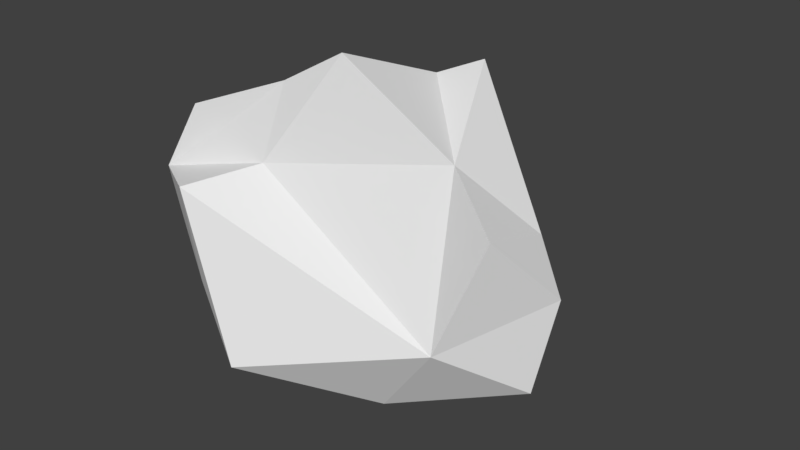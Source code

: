 # Source: StonePiece2.blend  (saved by Blender 2.77.0; exported with 4.5.12 LTS)
import bpy
from mathutils import Matrix  # noqa: F401  (used for matrix-valued properties, if any)

bpy.ops.wm.read_factory_settings(use_empty=True)
scene = bpy.context.scene
scene.name = 'Scene'

# ---- collections
col_collection_1 = bpy.data.collections.new('Collection 1'); scene.collection.children.link(col_collection_1)

# ---- world
world_world = bpy.data.worlds.new('World'); scene.world = world_world
world_world.color = (0.05088, 0.05088, 0.05088)
world_world.use_sun_shadow = False
world_world.sun_shadow_jitter_overblur = 0.0
world_world.cycles.sampling_method = 'MANUAL'

# ---- meshes
me_plane = bpy.data.meshes.new('Plane')
me_plane.from_pydata([(0.04059, -0.0961, 0.4268), (0.2007, -0.1659, -0.2896), (0.4908, 0.03175, -0.01603), (0.4593, -0.006539, -0.2328), (0.1663, 0.2032, 0.3639), (0.4183, 0.06185, 0.09242), (0.4285, -0.1288, 0.1542), (-0.2327, 0.2379, -0.1221), (-0.3162, -0.1759, 0.2587), (-0.1171, -0.1747, 0.1761), (0.05066, 0.3592, 0.23), (-0.04216, -0.3659, -0.199), (0.2861, -0.05298, 0.2438), (0.3432, -0.1917, -0.09872), (-0.2218, -0.313, 0.1401), (0.1628, 0.1085, -0.4176), (0.08889, 0.1401, 0.3338), (-0.1025, -0.1162, 0.3431), (-0.1607, -0.194, -0.3251), (0.09773, 0.1205, -0.4429), (-0.1247, 0.2171, -0.2472), (-0.1841, -0.3079, -0.06862), (-0.1612, 0.4985, -0.1048), (-0.1424, 0.4027, 0.08728), (-0.3175, -0.1124, -0.197), (-0.3887, -0.2071, 0.104), (-0.1913, -0.003484, -0.4193), (-0.1629, 0.2164, 0.2581), (-0.3679, 0.01505, -0.03146)], [], [(25, 8, 28), (14, 9, 25), (24, 21, 25), (22, 7, 28, 8, 27, 23), (18, 21, 24), (4, 10, 16), (2, 13, 3), (2, 6, 13), (7, 24, 28), (16, 27, 17), (26, 18, 24), (7, 26, 24), (17, 27, 8), (24, 25, 28), (16, 10, 27), (10, 23, 27), (11, 21, 18), (14, 25, 21), (15, 1, 11, 18, 26, 19), (0, 16, 17), (0, 12, 16), (12, 4, 16), (3, 1, 15), (3, 13, 1), (12, 5, 4), (12, 6, 5), (6, 2, 5), (19, 20, 22, 23, 10, 4, 5, 2, 3, 15), (0, 17, 8, 25, 9), (1, 13, 11), (6, 12, 0, 9, 13), (9, 14, 21, 11, 13), (22, 20, 7), (19, 26, 7, 20)])
me_plane.use_remesh_preserve_volume = False
me_plane.use_remesh_preserve_attributes = False
me_plane.use_mirror_vertex_groups = False
me_plane.update()

# ---- objects
ob_plane = bpy.data.objects.new('Plane', me_plane)

# ---- transforms, parenting, visibility, modifiers, constraints
ob_plane.location = (0.0, 0.0, 0.0)
ob_plane.lineart.crease_threshold = 0.0

# ---- collection membership
col_collection_1.objects.link(ob_plane)

# ---- scene / render settings (as saved in the file)
scene.frame_start = 1; scene.frame_end = 250; scene.frame_set(0)
scene.render.engine = 'BLENDER_EEVEE_NEXT'
scene.render.resolution_percentage = 50
scene.render.dither_intensity = 0.0
scene.cycles.use_denoising = False
scene.cycles.samples = 128
scene.cycles.sampling_pattern = 'TABULATED_SOBOL'
scene.cycles.light_sampling_threshold = 0.0
scene.cycles.use_adaptive_sampling = False
scene.cycles.use_light_tree = False
scene.cycles.blur_glossy = 0.0
scene.cycles.sample_clamp_indirect = 0.0
scene.view_settings.view_transform = 'Standard'
bpy.context.view_layer.update()

# ---- added for rendering (the .blend has no active camera and no usable light): camera, sun
cam_auto = bpy.data.cameras.new('AutoCamera')
cam_auto.lens = 50.0
cam_auto.sensor_width = 36.0
cam_auto.clip_end = 1000.0
ob_auto_camera = bpy.data.objects.new('AutoCamera', cam_auto)
scene.collection.objects.link(ob_auto_camera)
ob_auto_camera.location = (1.44721, -1.60915, 1.10889)
ob_auto_camera.rotation_euler = (1.09748, -7.21219e-08, 0.694738)
scene.camera = ob_auto_camera
light_auto_sun = bpy.data.lights.new('AutoSun', 'SUN')
light_auto_sun.energy = 3.0
light_auto_sun.angle = 0.0523599
ob_auto_sun = bpy.data.objects.new('AutoSun', light_auto_sun)
scene.collection.objects.link(ob_auto_sun)
ob_auto_sun.rotation_euler = (0.872665, 0.174533, 0.523599)
bpy.context.view_layer.update()
